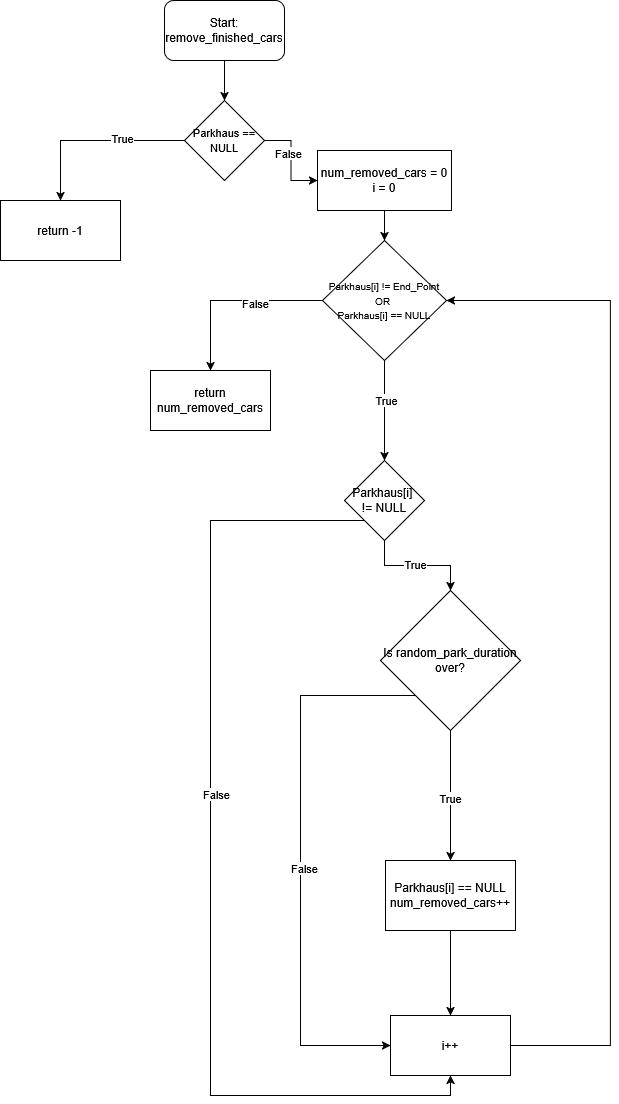

The diagram above was exported from draw.io. Its source (the exported page's mxGraphModel, read from the mxfile embedded in the PNG):
<mxGraphModel dx="873" dy="554" grid="1" gridSize="10" guides="1" tooltips="1" connect="1" arrows="1" fold="1" page="1" pageScale="1" pageWidth="827" pageHeight="1169" math="0" shadow="0">
  <root>
    <mxCell id="0" />
    <mxCell id="1" parent="0" />
    <mxCell id="Te0lJR0CQumuJZy6wQ4U-31" edge="1" parent="1" source="Te0lJR0CQumuJZy6wQ4U-2" style="edgeStyle=orthogonalEdgeStyle;rounded=0;orthogonalLoop=1;jettySize=auto;html=1;exitX=0.5;exitY=1;exitDx=0;exitDy=0;" target="Te0lJR0CQumuJZy6wQ4U-3">
      <mxGeometry relative="1" as="geometry" />
    </mxCell>
    <mxCell id="Te0lJR0CQumuJZy6wQ4U-2" parent="1" style="rounded=1;whiteSpace=wrap;html=1;" value="Start: remove_finished_cars" vertex="1">
      <mxGeometry height="60" width="120" x="294" y="40" as="geometry" />
    </mxCell>
    <mxCell id="Te0lJR0CQumuJZy6wQ4U-5" edge="1" parent="1" source="Te0lJR0CQumuJZy6wQ4U-3" style="edgeStyle=orthogonalEdgeStyle;rounded=0;orthogonalLoop=1;jettySize=auto;html=1;" target="Te0lJR0CQumuJZy6wQ4U-4" value="">
      <mxGeometry relative="1" as="geometry" />
    </mxCell>
    <mxCell id="Te0lJR0CQumuJZy6wQ4U-32" connectable="0" parent="Te0lJR0CQumuJZy6wQ4U-5" style="edgeLabel;html=1;align=center;verticalAlign=middle;resizable=0;points=[];" value="True" vertex="1">
      <mxGeometry relative="1" x="-0.32" y="-3" as="geometry">
        <mxPoint as="offset" />
      </mxGeometry>
    </mxCell>
    <mxCell id="Te0lJR0CQumuJZy6wQ4U-8" edge="1" parent="1" source="Te0lJR0CQumuJZy6wQ4U-3" style="edgeStyle=orthogonalEdgeStyle;rounded=0;orthogonalLoop=1;jettySize=auto;html=1;" target="Te0lJR0CQumuJZy6wQ4U-7" value="">
      <mxGeometry relative="1" as="geometry" />
    </mxCell>
    <mxCell id="Te0lJR0CQumuJZy6wQ4U-33" connectable="0" parent="Te0lJR0CQumuJZy6wQ4U-8" style="edgeLabel;html=1;align=center;verticalAlign=middle;resizable=0;points=[];" value="False" vertex="1">
      <mxGeometry relative="1" x="-0.1593" y="-3" as="geometry">
        <mxPoint as="offset" />
      </mxGeometry>
    </mxCell>
    <mxCell id="Te0lJR0CQumuJZy6wQ4U-3" parent="1" style="rhombus;whiteSpace=wrap;html=1;" value="&lt;font style=&quot;font-size: 11px;&quot;&gt;Parkhaus == NULL&lt;/font&gt;" vertex="1">
      <mxGeometry height="80" width="80" x="314" y="140" as="geometry" />
    </mxCell>
    <mxCell id="Te0lJR0CQumuJZy6wQ4U-4" parent="1" style="whiteSpace=wrap;html=1;" value="return -1" vertex="1">
      <mxGeometry height="60" width="120" x="130" y="240" as="geometry" />
    </mxCell>
    <mxCell id="Te0lJR0CQumuJZy6wQ4U-6" edge="1" parent="1" source="Te0lJR0CQumuJZy6wQ4U-4" style="edgeStyle=orthogonalEdgeStyle;rounded=0;orthogonalLoop=1;jettySize=auto;html=1;exitX=0.5;exitY=1;exitDx=0;exitDy=0;" target="Te0lJR0CQumuJZy6wQ4U-4">
      <mxGeometry relative="1" as="geometry" />
    </mxCell>
    <mxCell id="Te0lJR0CQumuJZy6wQ4U-10" edge="1" parent="1" source="Te0lJR0CQumuJZy6wQ4U-7" style="edgeStyle=orthogonalEdgeStyle;rounded=0;orthogonalLoop=1;jettySize=auto;html=1;" target="Te0lJR0CQumuJZy6wQ4U-9" value="">
      <mxGeometry relative="1" as="geometry" />
    </mxCell>
    <mxCell id="Te0lJR0CQumuJZy6wQ4U-7" parent="1" style="whiteSpace=wrap;html=1;" value="&lt;div&gt;num_removed_cars = 0&lt;/div&gt;&lt;div&gt;i = 0&lt;/div&gt;" vertex="1">
      <mxGeometry height="60" width="134" x="447" y="190" as="geometry" />
    </mxCell>
    <mxCell id="Te0lJR0CQumuJZy6wQ4U-13" edge="1" parent="1" source="Te0lJR0CQumuJZy6wQ4U-9" style="edgeStyle=orthogonalEdgeStyle;rounded=0;orthogonalLoop=1;jettySize=auto;html=1;" target="Te0lJR0CQumuJZy6wQ4U-12" value="">
      <mxGeometry relative="1" as="geometry" />
    </mxCell>
    <mxCell id="Te0lJR0CQumuJZy6wQ4U-29" connectable="0" parent="Te0lJR0CQumuJZy6wQ4U-13" style="edgeLabel;html=1;align=center;verticalAlign=middle;resizable=0;points=[];" value="False" vertex="1">
      <mxGeometry relative="1" x="-0.2613" y="2" as="geometry">
        <mxPoint x="-1" as="offset" />
      </mxGeometry>
    </mxCell>
    <mxCell id="Te0lJR0CQumuJZy6wQ4U-15" edge="1" parent="1" source="Te0lJR0CQumuJZy6wQ4U-9" style="edgeStyle=orthogonalEdgeStyle;rounded=0;orthogonalLoop=1;jettySize=auto;html=1;" target="Te0lJR0CQumuJZy6wQ4U-14" value="">
      <mxGeometry relative="1" as="geometry" />
    </mxCell>
    <mxCell id="Te0lJR0CQumuJZy6wQ4U-30" connectable="0" parent="Te0lJR0CQumuJZy6wQ4U-15" style="edgeLabel;html=1;align=center;verticalAlign=middle;resizable=0;points=[];" value="True" vertex="1">
      <mxGeometry relative="1" x="-0.2133" y="1" as="geometry">
        <mxPoint as="offset" />
      </mxGeometry>
    </mxCell>
    <mxCell id="Te0lJR0CQumuJZy6wQ4U-9" parent="1" style="rhombus;whiteSpace=wrap;html=1;" value="&lt;div&gt;&lt;font style=&quot;font-size: 10px;&quot;&gt;Parkhaus[i] != End_Point OR&amp;nbsp;&lt;/font&gt;&lt;/div&gt;&lt;div&gt;&lt;font style=&quot;font-size: 10px;&quot;&gt;Parkhaus[i] == NULL&lt;/font&gt;&lt;/div&gt;" vertex="1">
      <mxGeometry height="120" width="124" x="452" y="280" as="geometry" />
    </mxCell>
    <mxCell id="Te0lJR0CQumuJZy6wQ4U-12" parent="1" style="whiteSpace=wrap;html=1;" value="return num_removed_cars" vertex="1">
      <mxGeometry height="60" width="120" x="280" y="410" as="geometry" />
    </mxCell>
    <mxCell id="Te0lJR0CQumuJZy6wQ4U-17" edge="1" parent="1" source="Te0lJR0CQumuJZy6wQ4U-14" style="edgeStyle=orthogonalEdgeStyle;rounded=0;orthogonalLoop=1;jettySize=auto;html=1;" target="Te0lJR0CQumuJZy6wQ4U-16" value="">
      <mxGeometry relative="1" as="geometry" />
    </mxCell>
    <mxCell id="Te0lJR0CQumuJZy6wQ4U-27" connectable="0" parent="Te0lJR0CQumuJZy6wQ4U-17" style="edgeLabel;html=1;align=center;verticalAlign=middle;resizable=0;points=[];" value="True" vertex="1">
      <mxGeometry relative="1" x="-0.0345" y="2" as="geometry">
        <mxPoint x="-1" as="offset" />
      </mxGeometry>
    </mxCell>
    <mxCell id="Te0lJR0CQumuJZy6wQ4U-26" edge="1" parent="1" source="Te0lJR0CQumuJZy6wQ4U-14" style="edgeStyle=orthogonalEdgeStyle;rounded=0;orthogonalLoop=1;jettySize=auto;html=1;exitX=0;exitY=1;exitDx=0;exitDy=0;entryX=0.5;entryY=1;entryDx=0;entryDy=0;" target="Te0lJR0CQumuJZy6wQ4U-20">
      <mxGeometry relative="1" as="geometry">
        <Array as="points">
          <mxPoint x="340" y="560" />
          <mxPoint x="340" y="1135" />
          <mxPoint x="580" y="1135" />
        </Array>
      </mxGeometry>
    </mxCell>
    <mxCell id="Te0lJR0CQumuJZy6wQ4U-28" connectable="0" parent="Te0lJR0CQumuJZy6wQ4U-26" style="edgeLabel;html=1;align=center;verticalAlign=middle;resizable=0;points=[];" value="False" vertex="1">
      <mxGeometry relative="1" x="-0.1365" y="5" as="geometry">
        <mxPoint as="offset" />
      </mxGeometry>
    </mxCell>
    <mxCell id="Te0lJR0CQumuJZy6wQ4U-14" parent="1" style="rhombus;whiteSpace=wrap;html=1;" value="&lt;div&gt;Parkhaus[i]&amp;nbsp;&lt;/div&gt;&lt;div&gt;!= NULL&lt;/div&gt;" vertex="1">
      <mxGeometry height="80" width="80" x="474" y="500" as="geometry" />
    </mxCell>
    <mxCell id="Te0lJR0CQumuJZy6wQ4U-19" edge="1" parent="1" source="Te0lJR0CQumuJZy6wQ4U-16" style="edgeStyle=orthogonalEdgeStyle;rounded=0;orthogonalLoop=1;jettySize=auto;html=1;" target="Te0lJR0CQumuJZy6wQ4U-18" value="">
      <mxGeometry relative="1" as="geometry" />
    </mxCell>
    <mxCell id="Te0lJR0CQumuJZy6wQ4U-22" connectable="0" parent="Te0lJR0CQumuJZy6wQ4U-19" style="edgeLabel;html=1;align=center;verticalAlign=middle;resizable=0;points=[];" value="True" vertex="1">
      <mxGeometry relative="1" x="0.0325" y="-1" as="geometry">
        <mxPoint as="offset" />
      </mxGeometry>
    </mxCell>
    <mxCell id="Te0lJR0CQumuJZy6wQ4U-23" edge="1" parent="1" source="Te0lJR0CQumuJZy6wQ4U-16" style="edgeStyle=orthogonalEdgeStyle;rounded=0;orthogonalLoop=1;jettySize=auto;html=1;exitX=0;exitY=1;exitDx=0;exitDy=0;entryX=0;entryY=0.5;entryDx=0;entryDy=0;" target="Te0lJR0CQumuJZy6wQ4U-20">
      <mxGeometry relative="1" as="geometry">
        <Array as="points">
          <mxPoint x="430" y="735" />
          <mxPoint x="430" y="1085" />
        </Array>
      </mxGeometry>
    </mxCell>
    <mxCell id="Te0lJR0CQumuJZy6wQ4U-24" connectable="0" parent="Te0lJR0CQumuJZy6wQ4U-23" style="edgeLabel;html=1;align=center;verticalAlign=middle;resizable=0;points=[];" value="False" vertex="1">
      <mxGeometry relative="1" x="0.0346" y="3" as="geometry">
        <mxPoint as="offset" />
      </mxGeometry>
    </mxCell>
    <mxCell id="Te0lJR0CQumuJZy6wQ4U-16" parent="1" style="rhombus;whiteSpace=wrap;html=1;" value="Is random_park_duration over?" vertex="1">
      <mxGeometry height="140" width="140" x="510" y="630" as="geometry" />
    </mxCell>
    <mxCell id="Te0lJR0CQumuJZy6wQ4U-21" edge="1" parent="1" source="Te0lJR0CQumuJZy6wQ4U-18" style="edgeStyle=orthogonalEdgeStyle;rounded=0;orthogonalLoop=1;jettySize=auto;html=1;" target="Te0lJR0CQumuJZy6wQ4U-20" value="">
      <mxGeometry relative="1" as="geometry" />
    </mxCell>
    <mxCell id="Te0lJR0CQumuJZy6wQ4U-18" parent="1" style="whiteSpace=wrap;html=1;" value="&lt;div&gt;Parkhaus[i] == NULL&lt;/div&gt;&lt;div&gt;num_removed_cars++&lt;/div&gt;" vertex="1">
      <mxGeometry height="70" width="130" x="515" y="900" as="geometry" />
    </mxCell>
    <mxCell id="Te0lJR0CQumuJZy6wQ4U-25" edge="1" parent="1" source="Te0lJR0CQumuJZy6wQ4U-20" style="edgeStyle=orthogonalEdgeStyle;rounded=0;orthogonalLoop=1;jettySize=auto;html=1;entryX=1;entryY=0.5;entryDx=0;entryDy=0;" target="Te0lJR0CQumuJZy6wQ4U-9">
      <mxGeometry relative="1" as="geometry">
        <Array as="points">
          <mxPoint x="740" y="1085" />
          <mxPoint x="740" y="340" />
        </Array>
      </mxGeometry>
    </mxCell>
    <mxCell id="Te0lJR0CQumuJZy6wQ4U-20" parent="1" style="whiteSpace=wrap;html=1;" value="i++" vertex="1">
      <mxGeometry height="60" width="120" x="520" y="1055" as="geometry" />
    </mxCell>
  </root>
</mxGraphModel>